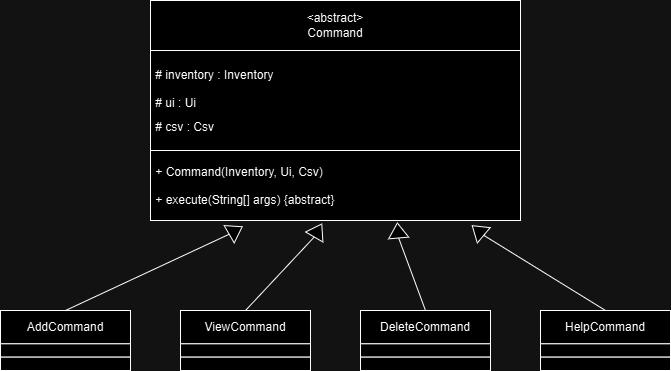

The diagram above was exported from draw.io. Its source (the exported page's mxGraphModel, read from the mxfile embedded in the PNG):
<mxGraphModel dx="1983" dy="1526" grid="1" gridSize="10" guides="1" tooltips="1" connect="1" arrows="1" fold="1" page="0" pageScale="1" pageWidth="850" pageHeight="1100" math="0" shadow="0">
  <root>
    <mxCell id="0" />
    <mxCell id="1" parent="0" />
    <mxCell id="jVFzerrqxQf79BVDgLIn-1" value="&amp;lt;abstract&amp;gt;&lt;br&gt;Command" style="rounded=0;whiteSpace=wrap;html=1;" parent="1" vertex="1">
      <mxGeometry x="-70" y="-700" width="370" height="50" as="geometry" />
    </mxCell>
    <mxCell id="jVFzerrqxQf79BVDgLIn-2" value="&amp;nbsp;# inventory : Inventory&lt;div&gt;&lt;br&gt;&lt;div style=&quot;line-height: 100%;&quot;&gt;&amp;nbsp;# ui : Ui&lt;/div&gt;&lt;div style=&quot;line-height: 100%;&quot;&gt;&lt;br&gt;&lt;/div&gt;&lt;div style=&quot;line-height: 100%;&quot;&gt;&lt;span style=&quot;background-color: initial;&quot;&gt;&amp;nbsp;# csv : Csv&lt;/span&gt;&lt;/div&gt;&lt;/div&gt;" style="rounded=0;whiteSpace=wrap;html=1;align=left;" parent="1" vertex="1">
      <mxGeometry x="-70" y="-650" width="370" height="100" as="geometry" />
    </mxCell>
    <mxCell id="jVFzerrqxQf79BVDgLIn-3" value="&amp;nbsp;+ Command(Inventory, Ui, Csv)&lt;div&gt;&lt;br&gt;&lt;div style=&quot;line-height: 100%;&quot;&gt;&amp;nbsp;+ execute(String[] args) {abstract}&lt;/div&gt;&lt;/div&gt;" style="rounded=0;whiteSpace=wrap;html=1;align=left;" parent="1" vertex="1">
      <mxGeometry x="-70" y="-550" width="370" height="70" as="geometry" />
    </mxCell>
    <mxCell id="jVFzerrqxQf79BVDgLIn-7" value="" style="group" parent="1" connectable="0" vertex="1">
      <mxGeometry x="-220" y="-390" width="130" height="60" as="geometry" />
    </mxCell>
    <mxCell id="jVFzerrqxQf79BVDgLIn-4" value="AddCommand" style="rounded=0;whiteSpace=wrap;html=1;" parent="jVFzerrqxQf79BVDgLIn-7" vertex="1">
      <mxGeometry width="130" height="33.333333333333336" as="geometry" />
    </mxCell>
    <mxCell id="jVFzerrqxQf79BVDgLIn-5" value="" style="rounded=0;whiteSpace=wrap;html=1;align=left;" parent="jVFzerrqxQf79BVDgLIn-7" vertex="1">
      <mxGeometry y="33.333333333333336" width="130" height="13.333333333333332" as="geometry" />
    </mxCell>
    <mxCell id="jVFzerrqxQf79BVDgLIn-6" value="" style="rounded=0;whiteSpace=wrap;html=1;align=left;" parent="jVFzerrqxQf79BVDgLIn-7" vertex="1">
      <mxGeometry y="46.66666666666667" width="130" height="13.333333333333332" as="geometry" />
    </mxCell>
    <mxCell id="jVFzerrqxQf79BVDgLIn-8" value="" style="group" parent="1" connectable="0" vertex="1">
      <mxGeometry x="-40" y="-390" width="130" height="60" as="geometry" />
    </mxCell>
    <mxCell id="jVFzerrqxQf79BVDgLIn-9" value="ViewCommand" style="rounded=0;whiteSpace=wrap;html=1;" parent="jVFzerrqxQf79BVDgLIn-8" vertex="1">
      <mxGeometry width="130" height="33.333333333333336" as="geometry" />
    </mxCell>
    <mxCell id="jVFzerrqxQf79BVDgLIn-10" value="" style="rounded=0;whiteSpace=wrap;html=1;align=left;" parent="jVFzerrqxQf79BVDgLIn-8" vertex="1">
      <mxGeometry y="33.333333333333336" width="130" height="13.333333333333332" as="geometry" />
    </mxCell>
    <mxCell id="jVFzerrqxQf79BVDgLIn-11" value="" style="rounded=0;whiteSpace=wrap;html=1;align=left;" parent="jVFzerrqxQf79BVDgLIn-8" vertex="1">
      <mxGeometry y="46.66666666666667" width="130" height="13.333333333333332" as="geometry" />
    </mxCell>
    <mxCell id="jVFzerrqxQf79BVDgLIn-24" style="edgeStyle=none;curved=1;rounded=0;orthogonalLoop=1;jettySize=auto;html=1;exitX=0.5;exitY=0;exitDx=0;exitDy=0;fontSize=12;startSize=8;endSize=8;" parent="jVFzerrqxQf79BVDgLIn-8" source="jVFzerrqxQf79BVDgLIn-9" target="jVFzerrqxQf79BVDgLIn-9" edge="1">
      <mxGeometry relative="1" as="geometry" />
    </mxCell>
    <mxCell id="jVFzerrqxQf79BVDgLIn-12" value="" style="group" parent="1" connectable="0" vertex="1">
      <mxGeometry x="140" y="-390" width="130" height="60" as="geometry" />
    </mxCell>
    <mxCell id="jVFzerrqxQf79BVDgLIn-13" value="DeleteCommand" style="rounded=0;whiteSpace=wrap;html=1;" parent="jVFzerrqxQf79BVDgLIn-12" vertex="1">
      <mxGeometry width="130" height="33.333333333333336" as="geometry" />
    </mxCell>
    <mxCell id="jVFzerrqxQf79BVDgLIn-14" value="" style="rounded=0;whiteSpace=wrap;html=1;align=left;" parent="jVFzerrqxQf79BVDgLIn-12" vertex="1">
      <mxGeometry y="33.333333333333336" width="130" height="13.333333333333332" as="geometry" />
    </mxCell>
    <mxCell id="jVFzerrqxQf79BVDgLIn-15" value="" style="rounded=0;whiteSpace=wrap;html=1;align=left;" parent="jVFzerrqxQf79BVDgLIn-12" vertex="1">
      <mxGeometry y="46.66666666666667" width="130" height="13.333333333333332" as="geometry" />
    </mxCell>
    <mxCell id="jVFzerrqxQf79BVDgLIn-20" value="" style="group" parent="1" connectable="0" vertex="1">
      <mxGeometry x="320" y="-390" width="130" height="60" as="geometry" />
    </mxCell>
    <mxCell id="jVFzerrqxQf79BVDgLIn-21" value="HelpCommand" style="rounded=0;whiteSpace=wrap;html=1;" parent="jVFzerrqxQf79BVDgLIn-20" vertex="1">
      <mxGeometry width="130" height="33.333333333333336" as="geometry" />
    </mxCell>
    <mxCell id="jVFzerrqxQf79BVDgLIn-22" value="" style="rounded=0;whiteSpace=wrap;html=1;align=left;" parent="jVFzerrqxQf79BVDgLIn-20" vertex="1">
      <mxGeometry y="33.333333333333336" width="130" height="13.333333333333332" as="geometry" />
    </mxCell>
    <mxCell id="jVFzerrqxQf79BVDgLIn-23" value="" style="rounded=0;whiteSpace=wrap;html=1;align=left;" parent="jVFzerrqxQf79BVDgLIn-20" vertex="1">
      <mxGeometry y="46.66666666666667" width="130" height="13.333333333333332" as="geometry" />
    </mxCell>
    <mxCell id="jVFzerrqxQf79BVDgLIn-25" value="" style="triangle;whiteSpace=wrap;html=1;rotation=-30;" parent="1" vertex="1">
      <mxGeometry x="7.7" y="-480" width="15" height="20" as="geometry" />
    </mxCell>
    <mxCell id="jVFzerrqxQf79BVDgLIn-26" value="" style="endArrow=none;html=1;rounded=0;fontSize=12;startSize=8;endSize=8;curved=1;exitX=0.5;exitY=0;exitDx=0;exitDy=0;entryX=0;entryY=0.5;entryDx=0;entryDy=0;" parent="1" source="jVFzerrqxQf79BVDgLIn-4" target="jVFzerrqxQf79BVDgLIn-25" edge="1">
      <mxGeometry width="50" height="50" relative="1" as="geometry">
        <mxPoint x="70" y="-430" as="sourcePoint" />
        <mxPoint x="120" y="-480" as="targetPoint" />
      </mxGeometry>
    </mxCell>
    <mxCell id="jVFzerrqxQf79BVDgLIn-30" value="" style="triangle;whiteSpace=wrap;html=1;rotation=-60;" parent="1" vertex="1">
      <mxGeometry x="90" y="-480" width="15" height="20" as="geometry" />
    </mxCell>
    <mxCell id="jVFzerrqxQf79BVDgLIn-34" value="" style="triangle;whiteSpace=wrap;html=1;rotation=-95;" parent="1" vertex="1">
      <mxGeometry x="170" y="-480" width="15" height="20" as="geometry" />
    </mxCell>
    <mxCell id="jVFzerrqxQf79BVDgLIn-37" value="" style="endArrow=none;html=1;rounded=0;fontSize=12;startSize=8;endSize=8;curved=1;exitX=0.5;exitY=0;exitDx=0;exitDy=0;entryX=0;entryY=0.5;entryDx=0;entryDy=0;" parent="1" source="jVFzerrqxQf79BVDgLIn-13" target="jVFzerrqxQf79BVDgLIn-34" edge="1">
      <mxGeometry width="50" height="50" relative="1" as="geometry">
        <mxPoint x="-145" y="-380" as="sourcePoint" />
        <mxPoint x="19" y="-456" as="targetPoint" />
      </mxGeometry>
    </mxCell>
    <mxCell id="jVFzerrqxQf79BVDgLIn-38" value="" style="endArrow=none;html=1;rounded=0;fontSize=12;startSize=8;endSize=8;curved=1;exitX=0.5;exitY=0;exitDx=0;exitDy=0;entryX=0;entryY=0.5;entryDx=0;entryDy=0;" parent="1" source="jVFzerrqxQf79BVDgLIn-9" target="jVFzerrqxQf79BVDgLIn-30" edge="1">
      <mxGeometry width="50" height="50" relative="1" as="geometry">
        <mxPoint x="215" y="-380" as="sourcePoint" />
        <mxPoint x="208" y="-453" as="targetPoint" />
      </mxGeometry>
    </mxCell>
    <mxCell id="jVFzerrqxQf79BVDgLIn-40" value="" style="endArrow=none;html=1;rounded=0;fontSize=12;startSize=8;endSize=8;curved=1;exitX=0.5;exitY=0;exitDx=0;exitDy=0;entryX=0;entryY=0.5;entryDx=0;entryDy=0;" parent="1" source="jVFzerrqxQf79BVDgLIn-21" target="jVFzerrqxQf79BVDgLIn-41" edge="1">
      <mxGeometry width="50" height="50" relative="1" as="geometry">
        <mxPoint x="215" y="-380" as="sourcePoint" />
        <mxPoint x="290" y="-450" as="targetPoint" />
      </mxGeometry>
    </mxCell>
    <mxCell id="jVFzerrqxQf79BVDgLIn-41" value="" style="triangle;whiteSpace=wrap;html=1;rotation=-140;" parent="1" vertex="1">
      <mxGeometry x="250" y="-480" width="15" height="20" as="geometry" />
    </mxCell>
  </root>
</mxGraphModel>